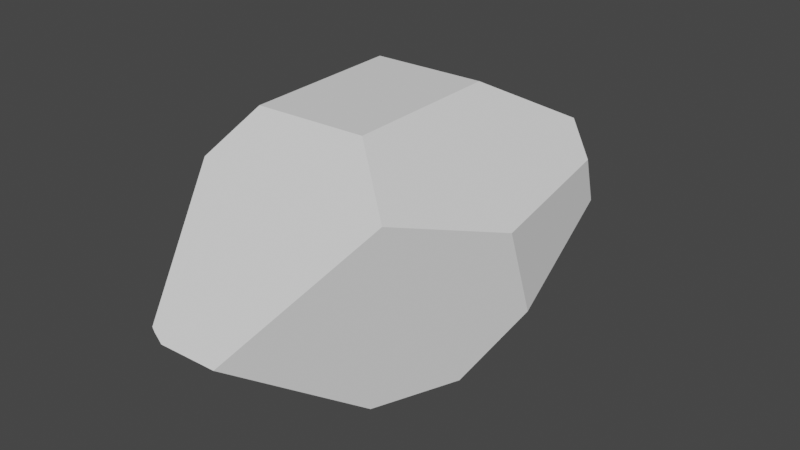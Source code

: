 # Source: Basic_rock_2.blend  (saved by Blender 3.3.6; exported with 4.5.12 LTS)
import bpy
from mathutils import Matrix  # noqa: F401  (used for matrix-valued properties, if any)

bpy.ops.wm.read_factory_settings(use_empty=True)
scene = bpy.context.scene
scene.name = 'Scene'

# ---- collections
col_collection = bpy.data.collections.new('Collection'); scene.collection.children.link(col_collection)

# ---- world
world_world = bpy.data.worlds.new('World'); scene.world = world_world
world_world.use_nodes = True; world_world.node_tree.nodes.clear()
_N = world_world.node_tree.nodes; _L = world_world.node_tree.links
n0 = _N.new('ShaderNodeOutputWorld'); n0.name = 'World Output'; n0.location = (300, 300)
n1 = _N.new('ShaderNodeBackground'); n1.name = 'Background'; n1.location = (10, 300)
n1.inputs[0].default_value = (0.05088, 0.05088, 0.05088, 1.0)
_L.new(n1.outputs[0], n0.inputs[0])
n0.is_active_output = True
world_world.color = (0.05088, 0.05088, 0.05088)
world_world.use_sun_shadow = False
world_world.sun_shadow_jitter_overblur = 0.0

# ---- meshes
me_sphere = bpy.data.meshes.new('Sphere')
me_sphere.from_pydata([(0.1913, 0.4582, 0.6884), (-0.3206, -1.512, -0.1951), (0.2059, -0.5364, 0.6824), (-0.5405, 0.4647, 0.6772), (-0.5084, -0.5486, 0.6713), (-0.6907, 0.8083, 0.4681), (-0.3506, -1.497, -0.1951), (-0.3521, -1.498, -0.1829), (-0.8429, 0.1152, -0.2978), (-0.884, 0.03322, 0.1336), (-0.6603, -0.8207, 0.4266), (0.5846, -0.8296, 0.4186), (0.8686, 0.02596, -0.3324), (0.8698, -0.1679, 0.2161), (0.5556, 0.8892, 0.4316), (0.7662, 0.791, 0.01299), (0.7638, 0.7207, 0.2866), (0.1176, 1.49, -0.1909), (-0.009481, 1.561, 0.02025), (-0.5757, 1.198, 0.2336), (-0.5357, 1.3, -0.05091), (-0.3469, 1.455, 0.0805), (-0.7138, 0.5646, -0.4883), (-0.09527, 1.182, -0.5681), (-0.5761, 1.097, -0.3702), (-0.2389, -1.539, -0.22), (-0.4068, -1.184, -0.4689), (-0.3515, -1.45, -0.2844), (0.1345, -1.533, -0.2141), (0.6548, -0.2807, -0.7094), (0.01368, 0.5228, -0.8463), (-0.1952, 0.1389, -0.8796), (0.4228, -0.7471, -0.7458), (-0.0897, -0.6217, -0.8462)], [], [(29, 32, 33, 31, 30), (4, 2, 0, 3), (30, 31, 22, 24, 23), (15, 16, 13, 12), (4, 3, 5, 9, 10), (1, 7, 6), (27, 25, 1, 6), (14, 0, 2, 11, 13, 16), (21, 19, 5, 3, 0, 14, 18), (16, 15, 17, 18, 14), (21, 20, 19), (24, 22, 8, 9, 5, 19, 20), (18, 17, 23, 24, 20, 21), (29, 12, 13, 11, 28, 32), (6, 7, 10, 9, 8, 26, 27), (10, 7, 1, 25, 28, 11, 2, 4), (31, 33, 26, 8, 22), (26, 33, 32, 28, 25, 27), (15, 12, 29, 30, 23, 17)])
_uv = me_sphere.uv_layers.new(name='UVMap')
_uv.uv.foreach_set('vector', [0.4578, 0.2448, 0.3721, 0.2261, 0.2385, 0.1474, 0.9041, 0.08686, 0.6987, 0.1288, 0.1236, 0.738, 0.3597, 0.7564, 0.4628, 0.7863, 0.8629, 0.7445, 0.7034, 0.1288, 0.9041, 0.08686, 0.7279, 0.3341, 0.864, 0.3757, 0.7747, 0.2977, 0.5845, 0.5016, 0.5789, 0.5937, 0.474, 0.5726, 0.4978, 0.3842, 0.1236, 0.738, 0.8629, 0.7445, 0.9027, 0.6571, 0.3126, 0.5451, 0.1124, 0.6454, 0.1968, 0.4375, 0.1915, 0.4414, 0.1917, 0.4375, 0.1898, 0.4078, 0.2104, 0.4292, 0.1968, 0.4375, 0.1917, 0.4375, 0.5785, 0.6567, 0.4628, 0.7863, 0.3597, 0.7564, 0.384, 0.6462, 0.474, 0.5726, 0.5789, 0.5937, 0.8066, 0.5262, 0.8584, 0.5769, 0.9027, 0.6571, 0.8629, 0.7445, 0.4628, 0.7863, 0.5785, 0.6567, 0.7445, 0.5081, 0.5789, 0.5937, 0.5845, 0.5016, 0.7258, 0.4383, 0.7445, 0.5081, 0.5785, 0.6567, 0.8066, 0.5262, 0.8453, 0.4821, 0.8584, 0.5769, 0.864, 0.3757, 0.7279, 0.3341, 0.3756, 0.3999, 0.3126, 0.5451, 0.9027, 0.6571, 0.8584, 0.5769, 0.8453, 0.4821, 0.7445, 0.5081, 0.7258, 0.4383, 0.7747, 0.2977, 0.864, 0.3757, 0.8453, 0.4821, 0.8066, 0.5262, 0.4578, 0.2448, 0.4978, 0.3842, 0.474, 0.5726, 0.384, 0.6462, 0.2739, 0.4314, 0.3721, 0.2261, 0.1917, 0.4375, 0.1915, 0.4414, 0.1124, 0.6454, 0.3126, 0.5451, 0.3756, 0.3999, 0.1935, 0.3434, 0.1898, 0.4078, 0.1124, 0.6454, 0.1915, 0.4414, 0.1968, 0.4375, 0.2104, 0.4292, 0.2739, 0.4314, 0.384, 0.6462, 0.3597, 0.7564, 0.1236, 0.738, 0.9041, 0.08686, 0.2385, 0.1474, 0.1935, 0.3434, 0.3756, 0.3999, 0.7279, 0.3341, 0.1935, 0.3434, 0.2385, 0.1474, 0.3721, 0.2261, 0.2739, 0.4314, 0.2104, 0.4292, 0.1898, 0.4078, 0.5845, 0.5016, 0.4978, 0.3842, 0.4578, 0.2448, 0.6987, 0.1288, 0.7747, 0.2977, 0.7258, 0.4383])
me_sphere.update()

# ---- objects
ob_sphere = bpy.data.objects.new('Sphere', me_sphere)

# ---- transforms, parenting, visibility, modifiers, constraints
ob_sphere.location = (0.0, 0.0, 0.0)

# ---- collection membership
col_collection.objects.link(ob_sphere)

# ---- scene / render settings (as saved in the file)
scene.frame_start = 1; scene.frame_end = 250; scene.frame_set(1)
scene.render.engine = 'BLENDER_EEVEE_NEXT'
scene.cycles.sampling_pattern = 'TABULATED_SOBOL'
scene.cycles.use_light_tree = False
scene.view_settings.view_transform = 'Filmic'
bpy.context.view_layer.update()

# ---- added for rendering (the .blend has no active camera and no usable light): camera, sun
cam_auto = bpy.data.cameras.new('AutoCamera')
cam_auto.lens = 50.0
cam_auto.sensor_width = 36.0
cam_auto.clip_end = 1000.0
ob_auto_camera = bpy.data.objects.new('AutoCamera', cam_auto)
scene.collection.objects.link(ob_auto_camera)
ob_auto_camera.location = (3.59359, -4.31022, 2.78492)
ob_auto_camera.rotation_euler = (1.09748, -7.21219e-08, 0.694738)
scene.camera = ob_auto_camera
light_auto_sun = bpy.data.lights.new('AutoSun', 'SUN')
light_auto_sun.energy = 3.0
light_auto_sun.angle = 0.0523599
ob_auto_sun = bpy.data.objects.new('AutoSun', light_auto_sun)
scene.collection.objects.link(ob_auto_sun)
ob_auto_sun.rotation_euler = (0.872665, 0.174533, 0.523599)
bpy.context.view_layer.update()
